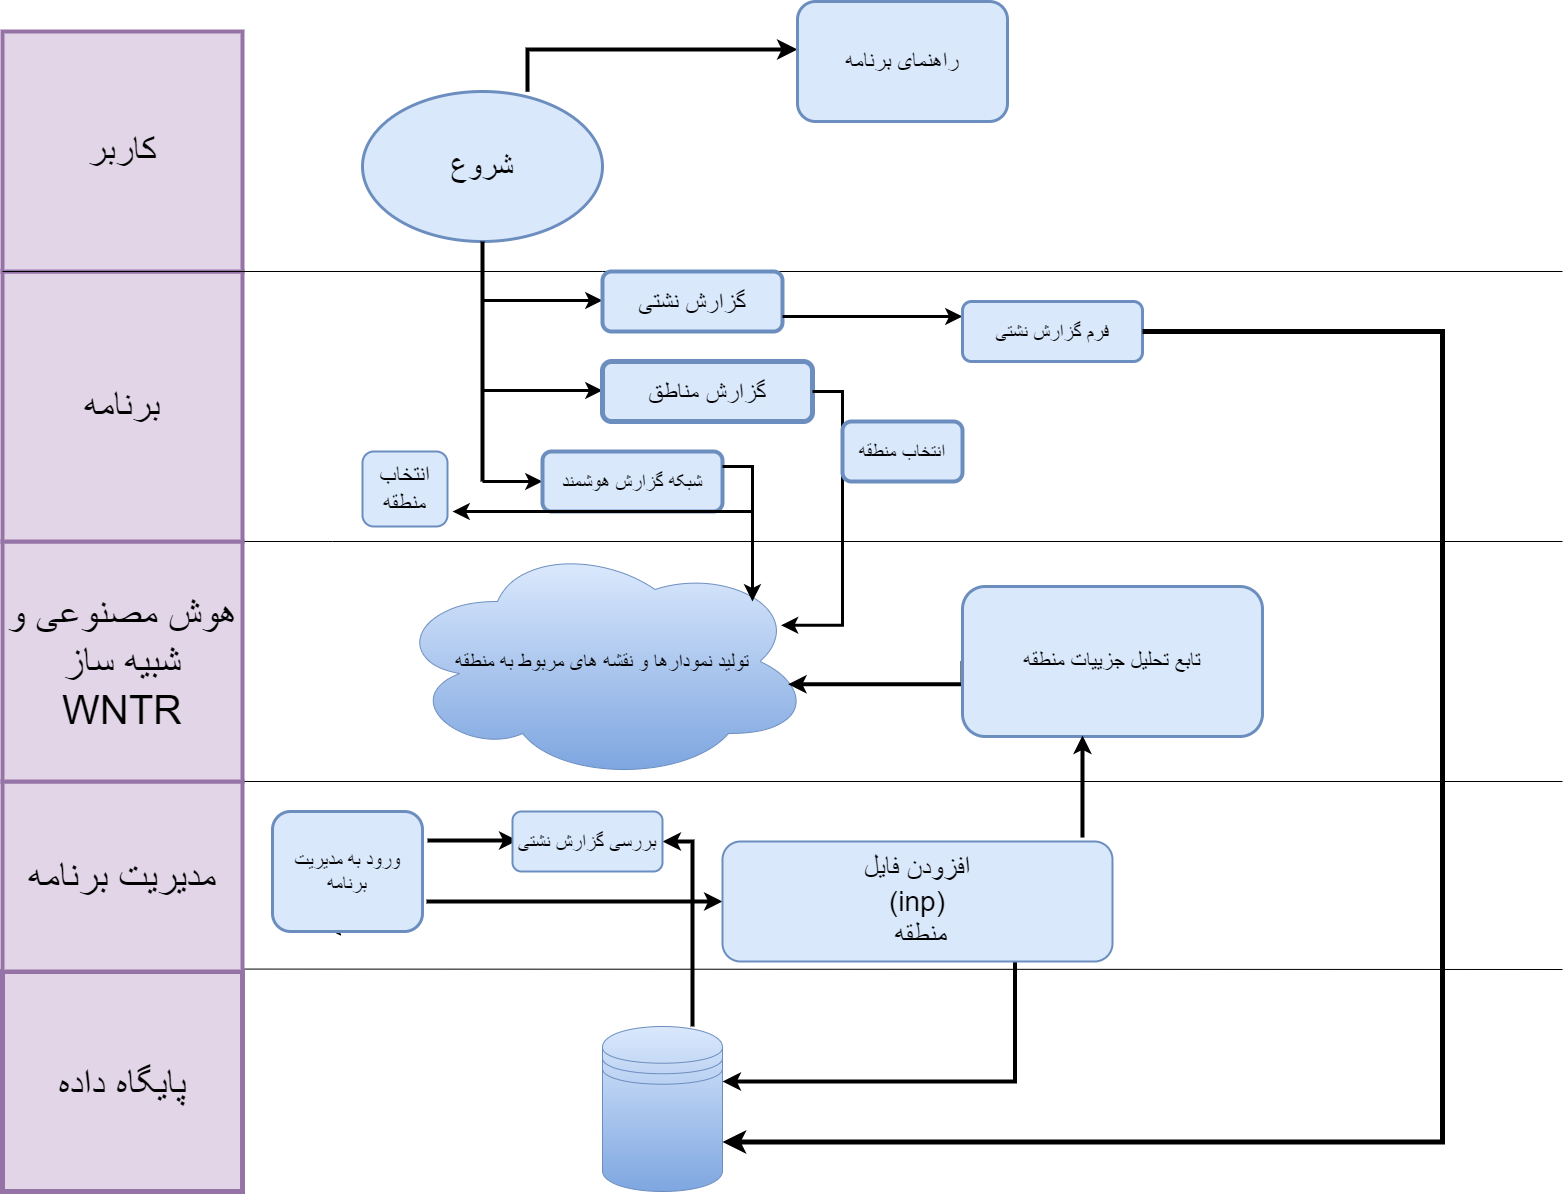

The diagram above was exported from draw.io. Its source (the exported page's mxGraphModel, read from the mxfile embedded in the PNG):
<mxGraphModel dx="3475" dy="2405" grid="1" gridSize="30" guides="1" tooltips="1" connect="1" arrows="1" fold="1" page="1" pageScale="1" pageWidth="850" pageHeight="1100" math="0" shadow="0">
  <root>
    <mxCell id="0" />
    <mxCell id="1" parent="0" />
    <mxCell id="mMglYVnVxDET-rJsD-vc-1" value="" style="endArrow=none;html=1;rounded=0;exitX=1;exitY=1;exitDx=0;exitDy=0;entryX=1;entryY=0;entryDx=0;entryDy=0;" parent="1" source="mMglYVnVxDET-rJsD-vc-11" edge="1">
      <mxGeometry width="50" height="50" relative="1" as="geometry">
        <mxPoint x="240" y="1120" as="sourcePoint" />
        <mxPoint x="240" as="targetPoint" />
        <Array as="points">
          <mxPoint x="241" y="150" />
        </Array>
      </mxGeometry>
    </mxCell>
    <mxCell id="mMglYVnVxDET-rJsD-vc-2" value="" style="endArrow=none;html=1;rounded=0;" parent="1" edge="1">
      <mxGeometry width="50" height="50" relative="1" as="geometry">
        <mxPoint y="877.5" as="sourcePoint" />
        <mxPoint x="1560" y="878" as="targetPoint" />
        <Array as="points" />
      </mxGeometry>
    </mxCell>
    <mxCell id="mMglYVnVxDET-rJsD-vc-11" value="پایگاه داده" style="text;html=1;align=center;verticalAlign=middle;whiteSpace=wrap;rounded=0;strokeWidth=5;perimeterSpacing=1;fillColor=#e1d5e7;strokeColor=#9673a6;spacingTop=4;horizontal=1;fontSize=40;" parent="1" vertex="1">
      <mxGeometry y="880" width="240" height="220" as="geometry" />
    </mxCell>
    <mxCell id="mMglYVnVxDET-rJsD-vc-14" value="" style="endArrow=none;html=1;rounded=0;" parent="1" edge="1">
      <mxGeometry width="50" height="50" relative="1" as="geometry">
        <mxPoint y="450" as="sourcePoint" />
        <mxPoint x="1560" y="450" as="targetPoint" />
        <Array as="points">
          <mxPoint x="330" y="450" />
        </Array>
      </mxGeometry>
    </mxCell>
    <mxCell id="mMglYVnVxDET-rJsD-vc-15" value="" style="endArrow=none;html=1;rounded=0;" parent="1" edge="1">
      <mxGeometry width="50" height="50" relative="1" as="geometry">
        <mxPoint y="690" as="sourcePoint" />
        <mxPoint x="1560" y="690" as="targetPoint" />
        <Array as="points" />
      </mxGeometry>
    </mxCell>
    <mxCell id="mMglYVnVxDET-rJsD-vc-39" style="edgeStyle=orthogonalEdgeStyle;rounded=0;orthogonalLoop=1;jettySize=auto;html=1;entryX=1;entryY=0.5;entryDx=0;entryDy=0;strokeWidth=4;" parent="1" source="mMglYVnVxDET-rJsD-vc-12" target="mMglYVnVxDET-rJsD-vc-20" edge="1">
      <mxGeometry relative="1" as="geometry">
        <mxPoint x="680" y="930" as="sourcePoint" />
        <Array as="points">
          <mxPoint x="690" y="750" />
        </Array>
      </mxGeometry>
    </mxCell>
    <mxCell id="mMglYVnVxDET-rJsD-vc-12" value="" style="shape=datastore;whiteSpace=wrap;html=1;fillColor=#dae8fc;strokeColor=#6c8ebf;gradientColor=#7ea6e0;" parent="1" vertex="1">
      <mxGeometry x="600" y="935" width="120" height="165" as="geometry" />
    </mxCell>
    <mxCell id="mMglYVnVxDET-rJsD-vc-17" value="مدیریت برنامه" style="text;html=1;align=center;verticalAlign=middle;whiteSpace=wrap;rounded=0;fillColor=#e1d5e7;strokeColor=#9673a6;strokeWidth=4;fontSize=40;" parent="1" vertex="1">
      <mxGeometry y="690" width="240" height="190" as="geometry" />
    </mxCell>
    <mxCell id="mMglYVnVxDET-rJsD-vc-22" style="edgeStyle=orthogonalEdgeStyle;rounded=0;orthogonalLoop=1;jettySize=auto;html=1;exitX=0.5;exitY=1;exitDx=0;exitDy=0;" parent="1" source="mMglYVnVxDET-rJsD-vc-18" edge="1">
      <mxGeometry relative="1" as="geometry">
        <mxPoint x="330" y="840" as="targetPoint" />
      </mxGeometry>
    </mxCell>
    <mxCell id="mMglYVnVxDET-rJsD-vc-18" value="ورود به مدیریت برنامه" style="rounded=1;whiteSpace=wrap;html=1;fontSize=20;fillColor=#dae8fc;strokeColor=#6c8ebf;strokeWidth=3;" parent="1" vertex="1">
      <mxGeometry x="270" y="720" width="150" height="120" as="geometry" />
    </mxCell>
    <mxCell id="mMglYVnVxDET-rJsD-vc-19" value="" style="endArrow=classic;html=1;rounded=0;strokeWidth=4;" parent="1" edge="1">
      <mxGeometry width="50" height="50" relative="1" as="geometry">
        <mxPoint x="425" y="749" as="sourcePoint" />
        <mxPoint x="515" y="749" as="targetPoint" />
      </mxGeometry>
    </mxCell>
    <mxCell id="mMglYVnVxDET-rJsD-vc-20" value="بررسی گزارش نشتی" style="rounded=1;whiteSpace=wrap;html=1;fontSize=20;fillColor=#dae8fc;strokeColor=#6c8ebf;strokeWidth=2;" parent="1" vertex="1">
      <mxGeometry x="510" y="720" width="150" height="60" as="geometry" />
    </mxCell>
    <mxCell id="mMglYVnVxDET-rJsD-vc-25" value="" style="endArrow=classic;html=1;rounded=0;fontSize=18;strokeWidth=4;" parent="1" edge="1">
      <mxGeometry width="50" height="50" relative="1" as="geometry">
        <mxPoint x="424" y="810" as="sourcePoint" />
        <mxPoint x="720" y="810" as="targetPoint" />
        <Array as="points">
          <mxPoint x="570" y="810" />
        </Array>
      </mxGeometry>
    </mxCell>
    <mxCell id="mMglYVnVxDET-rJsD-vc-37" style="edgeStyle=orthogonalEdgeStyle;rounded=0;orthogonalLoop=1;jettySize=auto;html=1;exitX=0.75;exitY=1;exitDx=0;exitDy=0;strokeWidth=4;" parent="1" source="mMglYVnVxDET-rJsD-vc-31" edge="1">
      <mxGeometry relative="1" as="geometry">
        <mxPoint x="720" y="990" as="targetPoint" />
        <Array as="points">
          <mxPoint x="855" y="990" />
          <mxPoint x="720" y="990" />
        </Array>
      </mxGeometry>
    </mxCell>
    <mxCell id="mMglYVnVxDET-rJsD-vc-31" value="&lt;div&gt;افزودن فایل&lt;/div&gt;&lt;div&gt;(inp)&lt;/div&gt;&lt;div&gt;&amp;nbsp;منطقه&lt;/div&gt;" style="rounded=1;whiteSpace=wrap;html=1;fillColor=#dae8fc;strokeColor=#6c8ebf;strokeWidth=2;fontSize=28;" parent="1" vertex="1">
      <mxGeometry x="720" y="750" width="390" height="120" as="geometry" />
    </mxCell>
    <mxCell id="mMglYVnVxDET-rJsD-vc-40" value="&lt;div style=&quot;font-size: 40px;&quot;&gt;هوش مصنوعی و شبیه ساز&lt;/div&gt;&lt;div style=&quot;font-size: 40px;&quot;&gt;WNTR&lt;br style=&quot;font-size: 40px;&quot;&gt;&lt;/div&gt;" style="text;html=1;align=center;verticalAlign=middle;whiteSpace=wrap;rounded=0;fillColor=#e1d5e7;strokeColor=#9673a6;strokeWidth=4;fontSize=40;" parent="1" vertex="1">
      <mxGeometry y="450" width="240" height="240" as="geometry" />
    </mxCell>
    <mxCell id="mMglYVnVxDET-rJsD-vc-41" value="تولید نمودارها و نقشه های مربوط به منطقه" style="ellipse;shape=cloud;whiteSpace=wrap;html=1;fillColor=#dae8fc;gradientColor=#7ea6e0;strokeColor=#6c8ebf;fontSize=21;align=center;" parent="1" vertex="1">
      <mxGeometry x="390" y="450" width="420" height="240" as="geometry" />
    </mxCell>
    <mxCell id="mMglYVnVxDET-rJsD-vc-43" value="" style="edgeStyle=orthogonalEdgeStyle;rounded=0;orthogonalLoop=1;jettySize=auto;html=1;exitX=0;exitY=0.5;exitDx=0;exitDy=0;strokeWidth=4;entryX=0.942;entryY=0.595;entryDx=0;entryDy=0;entryPerimeter=0;" parent="1" source="mMglYVnVxDET-rJsD-vc-42" target="mMglYVnVxDET-rJsD-vc-41" edge="1">
      <mxGeometry relative="1" as="geometry">
        <Array as="points">
          <mxPoint x="960" y="593" />
        </Array>
        <mxPoint x="954.18" y="570" as="sourcePoint" />
        <mxPoint x="750.0000000000001" y="591.1199999999999" as="targetPoint" />
      </mxGeometry>
    </mxCell>
    <mxCell id="mMglYVnVxDET-rJsD-vc-42" value="تابع تحلیل جزییات منطقه" style="rounded=1;whiteSpace=wrap;html=1;fontSize=22;fillColor=#dae8fc;strokeColor=#6c8ebf;strokeWidth=3;" parent="1" vertex="1">
      <mxGeometry x="960" y="495" width="300" height="150" as="geometry" />
    </mxCell>
    <mxCell id="mMglYVnVxDET-rJsD-vc-46" value="" style="endArrow=classic;html=1;rounded=0;strokeWidth=4;exitX=0.923;exitY=-0.033;exitDx=0;exitDy=0;exitPerimeter=0;entryX=0.4;entryY=0.993;entryDx=0;entryDy=0;entryPerimeter=0;" parent="1" source="mMglYVnVxDET-rJsD-vc-31" target="mMglYVnVxDET-rJsD-vc-42" edge="1">
      <mxGeometry width="50" height="50" relative="1" as="geometry">
        <mxPoint x="1050" y="748" as="sourcePoint" />
        <mxPoint x="1080" y="660" as="targetPoint" />
      </mxGeometry>
    </mxCell>
    <mxCell id="mMglYVnVxDET-rJsD-vc-47" value="" style="endArrow=none;html=1;rounded=0;" parent="1" edge="1">
      <mxGeometry width="50" height="50" relative="1" as="geometry">
        <mxPoint x="600" y="180" as="sourcePoint" />
        <mxPoint x="1560" y="180" as="targetPoint" />
      </mxGeometry>
    </mxCell>
    <mxCell id="Y-FkjwVcx4GSji7eQahT-6" style="edgeStyle=none;curved=1;rounded=0;orthogonalLoop=1;jettySize=auto;html=1;exitX=0.5;exitY=0;exitDx=0;exitDy=0;fontSize=12;startSize=8;endSize=8;" parent="1" source="mMglYVnVxDET-rJsD-vc-48" target="mMglYVnVxDET-rJsD-vc-52" edge="1">
      <mxGeometry relative="1" as="geometry">
        <Array as="points">
          <mxPoint x="120" y="210" />
        </Array>
      </mxGeometry>
    </mxCell>
    <mxCell id="mMglYVnVxDET-rJsD-vc-48" value="برنامه" style="text;html=1;align=center;verticalAlign=middle;whiteSpace=wrap;rounded=0;fillColor=#e1d5e7;strokeColor=#9673a6;strokeWidth=4;fontSize=38;" parent="1" vertex="1">
      <mxGeometry y="180" width="240" height="270" as="geometry" />
    </mxCell>
    <mxCell id="mMglYVnVxDET-rJsD-vc-52" value="کاربر" style="text;html=1;align=center;verticalAlign=middle;whiteSpace=wrap;rounded=0;fillColor=#e1d5e7;strokeColor=#9673a6;strokeWidth=4;fontSize=37;" parent="1" vertex="1">
      <mxGeometry y="-60" width="240" height="240" as="geometry" />
    </mxCell>
    <mxCell id="Y-FkjwVcx4GSji7eQahT-1" value="شروع" style="ellipse;whiteSpace=wrap;html=1;fillColor=#dae8fc;strokeColor=#6c8ebf;strokeWidth=3;fontSize=31;" parent="1" vertex="1">
      <mxGeometry x="360" width="240" height="150" as="geometry" />
    </mxCell>
    <mxCell id="Y-FkjwVcx4GSji7eQahT-2" value="" style="edgeStyle=elbowEdgeStyle;elbow=horizontal;endArrow=classic;html=1;curved=0;rounded=0;endSize=8;startSize=8;fontSize=18;strokeWidth=4;" parent="1" edge="1">
      <mxGeometry width="50" height="50" relative="1" as="geometry">
        <mxPoint x="525" y="0.23999999999999844" as="sourcePoint" />
        <mxPoint x="795" y="-42" as="targetPoint" />
        <Array as="points">
          <mxPoint x="525" y="48" />
        </Array>
      </mxGeometry>
    </mxCell>
    <mxCell id="Y-FkjwVcx4GSji7eQahT-3" value="راهنمای برنامه" style="rounded=1;whiteSpace=wrap;html=1;fillColor=#dae8fc;strokeColor=#6c8ebf;strokeWidth=3;fontSize=23;" parent="1" vertex="1">
      <mxGeometry x="795" y="-90" width="210" height="120" as="geometry" />
    </mxCell>
    <mxCell id="Y-FkjwVcx4GSji7eQahT-5" value="" style="endArrow=none;html=1;rounded=0;fontSize=12;startSize=8;endSize=8;curved=1;entryX=0.5;entryY=1;entryDx=0;entryDy=0;strokeWidth=4;" parent="1" target="Y-FkjwVcx4GSji7eQahT-1" edge="1">
      <mxGeometry width="50" height="50" relative="1" as="geometry">
        <mxPoint x="480" y="390" as="sourcePoint" />
        <mxPoint x="530" y="330" as="targetPoint" />
        <Array as="points" />
      </mxGeometry>
    </mxCell>
    <mxCell id="Y-FkjwVcx4GSji7eQahT-10" value="" style="endArrow=classic;html=1;rounded=0;fontSize=12;startSize=8;endSize=8;curved=1;strokeWidth=3;" parent="1" edge="1">
      <mxGeometry width="50" height="50" relative="1" as="geometry">
        <mxPoint x="480" y="390" as="sourcePoint" />
        <mxPoint x="540" y="390" as="targetPoint" />
      </mxGeometry>
    </mxCell>
    <mxCell id="Y-FkjwVcx4GSji7eQahT-11" value="" style="endArrow=classic;html=1;rounded=0;fontSize=12;startSize=8;endSize=8;curved=1;strokeWidth=3;" parent="1" edge="1">
      <mxGeometry width="50" height="50" relative="1" as="geometry">
        <mxPoint x="480" y="299" as="sourcePoint" />
        <mxPoint x="600" y="299" as="targetPoint" />
      </mxGeometry>
    </mxCell>
    <mxCell id="Y-FkjwVcx4GSji7eQahT-12" value="" style="endArrow=classic;html=1;rounded=0;fontSize=12;startSize=8;endSize=8;curved=1;strokeWidth=3;" parent="1" edge="1">
      <mxGeometry width="50" height="50" relative="1" as="geometry">
        <mxPoint x="480" y="209" as="sourcePoint" />
        <mxPoint x="600" y="209" as="targetPoint" />
      </mxGeometry>
    </mxCell>
    <mxCell id="Y-FkjwVcx4GSji7eQahT-14" value="" style="endArrow=none;html=1;rounded=0;" parent="1" edge="1">
      <mxGeometry width="50" height="50" relative="1" as="geometry">
        <mxPoint y="180" as="sourcePoint" />
        <mxPoint x="600" y="180" as="targetPoint" />
      </mxGeometry>
    </mxCell>
    <mxCell id="Y-FkjwVcx4GSji7eQahT-16" value="گزارش نشتی" style="rounded=1;whiteSpace=wrap;html=1;fillColor=#dae8fc;strokeColor=#6c8ebf;strokeWidth=4;fontSize=25;" parent="1" vertex="1">
      <mxGeometry x="600" y="180" width="180" height="60" as="geometry" />
    </mxCell>
    <mxCell id="Y-FkjwVcx4GSji7eQahT-17" value="گزارش مناطق" style="rounded=1;whiteSpace=wrap;html=1;fillColor=#dae8fc;strokeColor=#6c8ebf;strokeWidth=5;fontSize=25;" parent="1" vertex="1">
      <mxGeometry x="600" y="270" width="210" height="60" as="geometry" />
    </mxCell>
    <mxCell id="Y-FkjwVcx4GSji7eQahT-18" value="شبکه گزارش هوشمند" style="rounded=1;whiteSpace=wrap;html=1;fillColor=#dae8fc;strokeColor=#6c8ebf;strokeWidth=4;fontSize=20;" parent="1" vertex="1">
      <mxGeometry x="540" y="360" width="180" height="60" as="geometry" />
    </mxCell>
    <mxCell id="Y-FkjwVcx4GSji7eQahT-20" value="" style="endArrow=classic;html=1;rounded=0;fontSize=14;startSize=8;endSize=8;curved=1;exitX=1;exitY=0.75;exitDx=0;exitDy=0;strokeWidth=3;" parent="1" source="Y-FkjwVcx4GSji7eQahT-16" edge="1">
      <mxGeometry width="50" height="50" relative="1" as="geometry">
        <mxPoint x="570" y="320" as="sourcePoint" />
        <mxPoint x="960" y="225" as="targetPoint" />
        <Array as="points" />
      </mxGeometry>
    </mxCell>
    <mxCell id="Y-FkjwVcx4GSji7eQahT-21" value="فرم گزارش نشتی" style="rounded=1;whiteSpace=wrap;html=1;fillColor=#dae8fc;strokeColor=#6c8ebf;strokeWidth=3;fontSize=20;" parent="1" vertex="1">
      <mxGeometry x="960" y="210" width="180" height="60" as="geometry" />
    </mxCell>
    <mxCell id="Y-FkjwVcx4GSji7eQahT-22" value="" style="edgeStyle=elbowEdgeStyle;elbow=vertical;endArrow=classic;html=1;curved=0;rounded=0;endSize=8;startSize=8;fontSize=12;entryX=0.857;entryY=0.25;entryDx=0;entryDy=0;entryPerimeter=0;strokeWidth=3;exitX=1;exitY=0.25;exitDx=0;exitDy=0;" parent="1" source="Y-FkjwVcx4GSji7eQahT-18" target="mMglYVnVxDET-rJsD-vc-41" edge="1">
      <mxGeometry width="50" height="50" relative="1" as="geometry">
        <mxPoint x="720" y="390" as="sourcePoint" />
        <mxPoint x="810" y="480" as="targetPoint" />
        <Array as="points">
          <mxPoint x="750" y="375" />
        </Array>
      </mxGeometry>
    </mxCell>
    <mxCell id="Y-FkjwVcx4GSji7eQahT-23" value="" style="rounded=1;whiteSpace=wrap;html=1;strokeWidth=2;fillWeight=4;hachureGap=8;hachureAngle=45;fillColor=#dae8fc;strokeColor=#6c8ebf;" parent="1" vertex="1">
      <mxGeometry x="360" y="360" width="85" height="75" as="geometry" />
    </mxCell>
    <mxCell id="Y-FkjwVcx4GSji7eQahT-24" value="" style="endArrow=classic;html=1;rounded=0;fontSize=12;startSize=8;endSize=8;curved=1;strokeWidth=3;" parent="1" edge="1">
      <mxGeometry width="50" height="50" relative="1" as="geometry">
        <mxPoint x="750" y="420" as="sourcePoint" />
        <mxPoint x="450" y="420" as="targetPoint" />
        <Array as="points">
          <mxPoint x="510" y="420" />
        </Array>
      </mxGeometry>
    </mxCell>
    <mxCell id="Y-FkjwVcx4GSji7eQahT-26" value="انتخاب منطقه" style="text;html=1;align=center;verticalAlign=middle;whiteSpace=wrap;rounded=0;fontSize=23;" parent="1" vertex="1">
      <mxGeometry x="375" y="382.5" width="55" height="30" as="geometry" />
    </mxCell>
    <mxCell id="Y-FkjwVcx4GSji7eQahT-28" value="" style="edgeStyle=elbowEdgeStyle;elbow=vertical;endArrow=classic;html=1;curved=0;rounded=0;endSize=8;startSize=8;fontSize=12;exitX=1;exitY=0.5;exitDx=0;exitDy=0;entryX=0.925;entryY=0.349;entryDx=0;entryDy=0;entryPerimeter=0;strokeWidth=3;" parent="1" source="Y-FkjwVcx4GSji7eQahT-17" target="mMglYVnVxDET-rJsD-vc-41" edge="1">
      <mxGeometry width="50" height="50" relative="1" as="geometry">
        <mxPoint x="420" y="560" as="sourcePoint" />
        <mxPoint x="470" y="510" as="targetPoint" />
        <Array as="points">
          <mxPoint x="840" y="450" />
        </Array>
      </mxGeometry>
    </mxCell>
    <mxCell id="Y-FkjwVcx4GSji7eQahT-29" value="انتخاب منطقه" style="rounded=1;whiteSpace=wrap;html=1;fillColor=#dae8fc;strokeColor=#6c8ebf;strokeWidth=4;fontSize=20;" parent="1" vertex="1">
      <mxGeometry x="840" y="330" width="120" height="60" as="geometry" />
    </mxCell>
    <mxCell id="Y-FkjwVcx4GSji7eQahT-30" value="" style="edgeStyle=elbowEdgeStyle;elbow=vertical;endArrow=classic;html=1;curved=0;rounded=0;endSize=8;startSize=8;fontSize=12;exitX=1;exitY=0.5;exitDx=0;exitDy=0;entryX=1;entryY=0.7;entryDx=0;entryDy=0;strokeWidth=5;" parent="1" source="Y-FkjwVcx4GSji7eQahT-21" target="mMglYVnVxDET-rJsD-vc-12" edge="1">
      <mxGeometry width="50" height="50" relative="1" as="geometry">
        <mxPoint x="1415" y="235" as="sourcePoint" />
        <mxPoint x="1500" y="1020" as="targetPoint" />
        <Array as="points">
          <mxPoint x="1440" y="240" />
        </Array>
      </mxGeometry>
    </mxCell>
  </root>
</mxGraphModel>